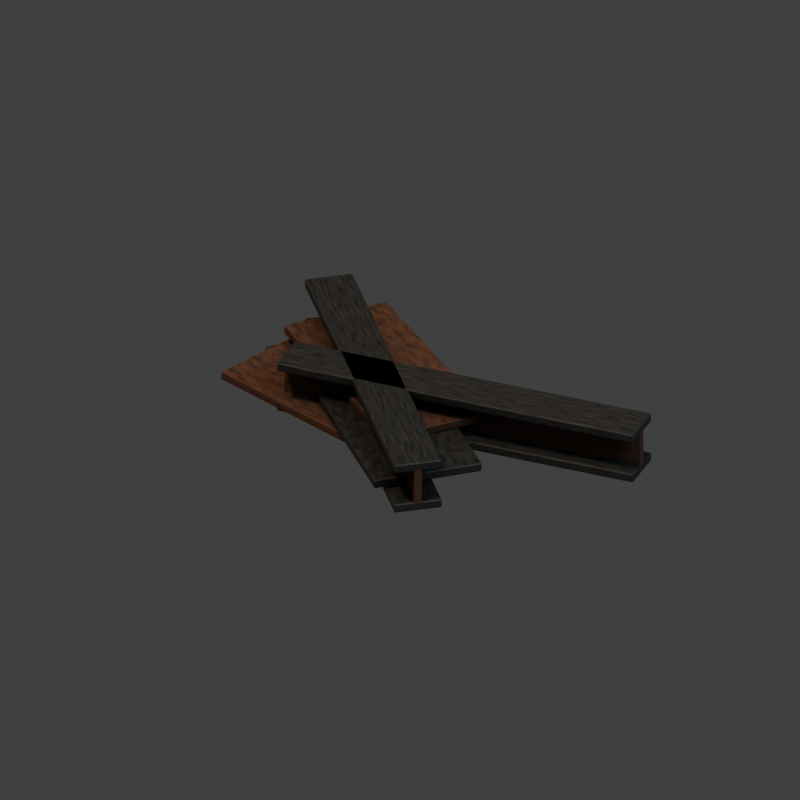 # Source: f3p_debris.blend  (saved by Blender 5.2.45; exported with 4.5.12 LTS)
import bpy
from mathutils import Matrix  # noqa: F401  (used for matrix-valued properties, if any)

bpy.ops.wm.read_factory_settings(use_empty=True)
scene = bpy.context.scene
scene.name = 'Scene'

# ---- collections
col_collection = bpy.data.collections.new('Collection'); scene.collection.children.link(col_collection)

# ---- materials (node trees are filled in below, after node groups)
mat_blackened_hammered_iron_005 = bpy.data.materials.new('Blackened hammered iron.005')
mat_blackened_hammered_iron_005.diffuse_color = (0.01096, 0.01229, 0.0137, 1.0)
mat_flaking_oxide_and_scabbed_seams_005 = bpy.data.materials.new('Flaking oxide and scabbed seams.005')
mat_flaking_oxide_and_scabbed_seams_005.diffuse_color = (0.02956, 0.016, 0.01096, 1.0)

# ---- material node trees
mat_blackened_hammered_iron_005.use_nodes = True; mat_blackened_hammered_iron_005.node_tree.nodes.clear()
_N = mat_blackened_hammered_iron_005.node_tree.nodes; _L = mat_blackened_hammered_iron_005.node_tree.links
n0 = _N.new('ShaderNodeBsdfPrincipled'); n0.name = 'Principled BSDF'; n0.location = (-200, 100)
n0.inputs[1].default_value = 0.64
n0.inputs[10].default_value = 0.005
n0.inputs[13].default_value = 0.2
n0.inputs[27].default_value = (0.01096, 0.01229, 0.0137, 1.0)
n1 = _N.new('ShaderNodeOutputMaterial'); n1.name = 'Material Output'; n1.location = (200, 100)
n2 = _N.new('ShaderNodeTexNoise'); n2.name = 'Noise Texture'; n2.location = (0, 0)
n2.width = 160
n2.inputs[2].default_value = 17.0
n2.inputs[3].default_value = 3.0
n3 = _N.new('ShaderNodeValToRGB'); n3.name = 'Color Ramp'; n3.location = (0, 0)
while len(n3.color_ramp.elements) > 1: n3.color_ramp.elements.remove(n3.color_ramp.elements[-1])
n3.color_ramp.elements[0].position = 0.22; n3.color_ramp.elements[0].color = (0.01096, 0.01229, 0.0137, 1.0)
_e = n3.color_ramp.elements.new(0.78); _e.color = (0.05951, 0.05781, 0.05127, 1.0)
n4 = _N.new('ShaderNodeTexNoise'); n4.name = 'Noise Texture.001'; n4.location = (0, 0)
n4.width = 160
n4.inputs[2].default_value = 95.0
n5 = _N.new('ShaderNodeBump'); n5.name = 'Bump'; n5.location = (0, 0)
n5.inputs[0].default_value = 0.24
n5.inputs[1].default_value = 0.018
n6 = _N.new('ShaderNodeMapRange'); n6.name = 'Map Range'; n6.location = (0, 0)
n6.inputs[3].default_value = 0.38
n6.inputs[4].default_value = 0.68
n7 = _N.new('ShaderNodeAmbientOcclusion'); n7.name = 'ISO_Baked_AO'; n7.location = (0, 0)
n7.inputs[1].default_value = 0.7
n8 = _N.new('ShaderNodeMixRGB'); n8.name = 'Mix (Legacy)'; n8.location = (0, 0)
n8.blend_type = 'MULTIPLY'
n8.inputs[0].default_value = 0.8
_L.new(n0.outputs[0], n1.inputs[0])
_L.new(n2.outputs[0], n3.inputs[0])
_L.new(n4.outputs[0], n5.inputs[3])
_L.new(n5.outputs[0], n0.inputs[5])
_L.new(n2.outputs[0], n6.inputs[0])
_L.new(n6.outputs[0], n0.inputs[2])
_L.new(n3.outputs[0], n8.inputs[1])
_L.new(n7.outputs[0], n8.inputs[2])
_L.new(n8.outputs[0], n0.inputs[0])
n1.is_active_output = True
mat_flaking_oxide_and_scabbed_seams_005.use_nodes = True; mat_flaking_oxide_and_scabbed_seams_005.node_tree.nodes.clear()
_N = mat_flaking_oxide_and_scabbed_seams_005.node_tree.nodes; _L = mat_flaking_oxide_and_scabbed_seams_005.node_tree.links
n0 = _N.new('ShaderNodeBsdfPrincipled'); n0.name = 'Principled BSDF'; n0.location = (-200, 100)
n0.inputs[1].default_value = 0.45
n0.inputs[10].default_value = 0.005
n0.inputs[13].default_value = 0.2
n0.inputs[27].default_value = (0.02956, 0.016, 0.01096, 1.0)
n1 = _N.new('ShaderNodeOutputMaterial'); n1.name = 'Material Output'; n1.location = (200, 100)
n2 = _N.new('ShaderNodeTexNoise'); n2.name = 'Noise Texture'; n2.location = (0, 0)
n2.width = 160
n2.inputs[2].default_value = 17.0
n2.inputs[3].default_value = 3.0
n3 = _N.new('ShaderNodeValToRGB'); n3.name = 'Color Ramp'; n3.location = (0, 0)
while len(n3.color_ramp.elements) > 1: n3.color_ramp.elements.remove(n3.color_ramp.elements[-1])
n3.color_ramp.elements[0].position = 0.22; n3.color_ramp.elements[0].color = (0.02956, 0.016, 0.01096, 1.0)
_e = n3.color_ramp.elements.new(0.78); _e.color = (0.162, 0.0648, 0.02843, 1.0)
n4 = _N.new('ShaderNodeTexNoise'); n4.name = 'Noise Texture.001'; n4.location = (0, 0)
n4.width = 160
n4.inputs[2].default_value = 95.0
n5 = _N.new('ShaderNodeBump'); n5.name = 'Bump'; n5.location = (0, 0)
n5.inputs[0].default_value = 0.24
n5.inputs[1].default_value = 0.018
n6 = _N.new('ShaderNodeMapRange'); n6.name = 'Map Range'; n6.location = (0, 0)
n6.inputs[3].default_value = 0.6
n6.inputs[4].default_value = 0.9
n7 = _N.new('ShaderNodeAmbientOcclusion'); n7.name = 'ISO_Baked_AO'; n7.location = (0, 0)
n7.inputs[1].default_value = 0.7
n8 = _N.new('ShaderNodeMixRGB'); n8.name = 'Mix (Legacy)'; n8.location = (0, 0)
n8.blend_type = 'MULTIPLY'
n8.inputs[0].default_value = 0.8
_L.new(n0.outputs[0], n1.inputs[0])
_L.new(n2.outputs[0], n3.inputs[0])
_L.new(n4.outputs[0], n5.inputs[3])
_L.new(n5.outputs[0], n0.inputs[5])
_L.new(n2.outputs[0], n6.inputs[0])
_L.new(n6.outputs[0], n0.inputs[2])
_L.new(n3.outputs[0], n8.inputs[1])
_L.new(n7.outputs[0], n8.inputs[2])
_L.new(n8.outputs[0], n0.inputs[0])
n1.is_active_output = True

# ---- world
world_world = bpy.data.worlds.new('World'); scene.world = world_world
world_world.use_nodes = True; world_world.node_tree.nodes.clear()
_N = world_world.node_tree.nodes; _L = world_world.node_tree.links
n0 = _N.new('ShaderNodeOutputWorld'); n0.name = 'World Output'; n0.location = (200, 100)
n1 = _N.new('ShaderNodeBackground'); n1.name = 'Background'; n1.location = (-200, 100)
n1.inputs[0].default_value = (0.05088, 0.05088, 0.05088, 1.0)
_L.new(n1.outputs[0], n0.inputs[0])
n0.is_active_output = True
world_world.color = (0.18, 0.18, 0.18)
world_world.sun_shadow_jitter_overblur = 0.0

# ---- cameras
cam_iso_map_005 = bpy.data.cameras.new('ISO_MAP.005')
cam_iso_map_005.type = 'ORTHO'
cam_iso_map_005.sensor_fit = 'HORIZONTAL'
cam_iso_map_005.ortho_scale = 2.121
cam_camera_006 = bpy.data.cameras.new('Camera.006')
cam_camera_006.type = 'ORTHO'
cam_camera_006.ortho_scale = 5.0

# ---- lights
light_sun_005 = bpy.data.lights.new('Sun.005', 'SUN')
light_sun_005.color = (1.0, 0.76, 0.53)
light_sun_005.angle = 0.15
light_sun_005.energy = 2.5
light_area_005 = bpy.data.lights.new('Area.005', 'AREA')
light_area_005.color = (0.5, 0.66, 0.85)
light_area_005.energy = 450.0
light_area_005.shape = 'DISK'
light_area_005.size = 5.0
light_area_005.size_y = 1.0

# ---- meshes
me_cube_034 = bpy.data.meshes.new('Cube.034')
me_cube_034.from_pydata([(-0.325, -0.15, -0.0125), (-0.325, -0.15, 0.0125), (-0.325, 0.15, -0.0125), (-0.325, 0.15, 0.0125), (0.325, -0.15, -0.0125), (0.325, -0.15, 0.0125), (0.325, 0.15, -0.0125), (0.325, 0.15, 0.0125)], [], [(0, 1, 3, 2), (2, 3, 7, 6), (6, 7, 5, 4), (4, 5, 1, 0), (2, 6, 4, 0), (7, 3, 1, 5)])
_uv = me_cube_034.uv_layers.new(name='UVMap')
_uv.uv.foreach_set('vector', [0.375, 0.0, 0.625, 0.0, 0.625, 0.25, 0.375, 0.25, 0.375, 0.25, 0.625, 0.25, 0.625, 0.5, 0.375, 0.5, 0.375, 0.5, 0.625, 0.5, 0.625, 0.75, 0.375, 0.75, 0.375, 0.75, 0.625, 0.75, 0.625, 1.0, 0.375, 1.0, 0.125, 0.5, 0.375, 0.5, 0.375, 0.75, 0.125, 0.75, 0.625, 0.5, 0.875, 0.5, 0.875, 0.75, 0.625, 0.75])
me_cube_034.materials.append(mat_blackened_hammered_iron_005)
me_cube_034.update()
me_cube_035 = bpy.data.meshes.new('Cube.035')
me_cube_035.from_pydata([(-0.325, -0.15, -0.0125), (-0.325, -0.15, 0.0125), (-0.325, 0.15, -0.0125), (-0.325, 0.15, 0.0125), (0.325, -0.15, -0.0125), (0.325, -0.15, 0.0125), (0.325, 0.15, -0.0125), (0.325, 0.15, 0.0125)], [], [(0, 1, 3, 2), (2, 3, 7, 6), (6, 7, 5, 4), (4, 5, 1, 0), (2, 6, 4, 0), (7, 3, 1, 5)])
_uv = me_cube_035.uv_layers.new(name='UVMap')
_uv.uv.foreach_set('vector', [0.375, 0.0, 0.625, 0.0, 0.625, 0.25, 0.375, 0.25, 0.375, 0.25, 0.625, 0.25, 0.625, 0.5, 0.375, 0.5, 0.375, 0.5, 0.625, 0.5, 0.625, 0.75, 0.375, 0.75, 0.375, 0.75, 0.625, 0.75, 0.625, 1.0, 0.375, 1.0, 0.125, 0.5, 0.375, 0.5, 0.375, 0.75, 0.125, 0.75, 0.625, 0.5, 0.875, 0.5, 0.875, 0.75, 0.625, 0.75])
me_cube_035.materials.append(mat_flaking_oxide_and_scabbed_seams_005)
me_cube_035.update()
me_cube_036 = bpy.data.meshes.new('Cube.036')
me_cube_036.from_pydata([(-0.325, -0.15, -0.0125), (-0.325, -0.15, 0.0125), (-0.325, 0.15, -0.0125), (-0.325, 0.15, 0.0125), (0.325, -0.15, -0.0125), (0.325, -0.15, 0.0125), (0.325, 0.15, -0.0125), (0.325, 0.15, 0.0125)], [], [(0, 1, 3, 2), (2, 3, 7, 6), (6, 7, 5, 4), (4, 5, 1, 0), (2, 6, 4, 0), (7, 3, 1, 5)])
_uv = me_cube_036.uv_layers.new(name='UVMap')
_uv.uv.foreach_set('vector', [0.375, 0.0, 0.625, 0.0, 0.625, 0.25, 0.375, 0.25, 0.375, 0.25, 0.625, 0.25, 0.625, 0.5, 0.375, 0.5, 0.375, 0.5, 0.625, 0.5, 0.625, 0.75, 0.375, 0.75, 0.375, 0.75, 0.625, 0.75, 0.625, 1.0, 0.375, 1.0, 0.125, 0.5, 0.375, 0.5, 0.375, 0.75, 0.125, 0.75, 0.625, 0.5, 0.875, 0.5, 0.875, 0.75, 0.625, 0.75])
me_cube_036.materials.append(mat_blackened_hammered_iron_005)
me_cube_036.update()
me_cube_037 = bpy.data.meshes.new('Cube.037')
me_cube_037.from_pydata([(-0.325, -0.15, -0.0125), (-0.325, -0.15, 0.0125), (-0.325, 0.15, -0.0125), (-0.325, 0.15, 0.0125), (0.325, -0.15, -0.0125), (0.325, -0.15, 0.0125), (0.325, 0.15, -0.0125), (0.325, 0.15, 0.0125)], [], [(0, 1, 3, 2), (2, 3, 7, 6), (6, 7, 5, 4), (4, 5, 1, 0), (2, 6, 4, 0), (7, 3, 1, 5)])
_uv = me_cube_037.uv_layers.new(name='UVMap')
_uv.uv.foreach_set('vector', [0.375, 0.0, 0.625, 0.0, 0.625, 0.25, 0.375, 0.25, 0.375, 0.25, 0.625, 0.25, 0.625, 0.5, 0.375, 0.5, 0.375, 0.5, 0.625, 0.5, 0.625, 0.75, 0.375, 0.75, 0.375, 0.75, 0.625, 0.75, 0.625, 1.0, 0.375, 1.0, 0.125, 0.5, 0.375, 0.5, 0.375, 0.75, 0.125, 0.75, 0.625, 0.5, 0.875, 0.5, 0.875, 0.75, 0.625, 0.75])
me_cube_037.materials.append(mat_flaking_oxide_and_scabbed_seams_005)
me_cube_037.update()
me_cube_038 = bpy.data.meshes.new('Cube.038')
me_cube_038.from_pydata([(-0.51, -0.065, -0.0125), (-0.51, -0.065, 0.0125), (-0.51, 0.065, -0.0125), (-0.51, 0.065, 0.0125), (0.51, -0.065, -0.0125), (0.51, -0.065, 0.0125), (0.51, 0.065, -0.0125), (0.51, 0.065, 0.0125)], [], [(0, 1, 3, 2), (2, 3, 7, 6), (6, 7, 5, 4), (4, 5, 1, 0), (2, 6, 4, 0), (7, 3, 1, 5)])
_uv = me_cube_038.uv_layers.new(name='UVMap')
_uv.uv.foreach_set('vector', [0.375, 0.0, 0.625, 0.0, 0.625, 0.25, 0.375, 0.25, 0.375, 0.25, 0.625, 0.25, 0.625, 0.5, 0.375, 0.5, 0.375, 0.5, 0.625, 0.5, 0.625, 0.75, 0.375, 0.75, 0.375, 0.75, 0.625, 0.75, 0.625, 1.0, 0.375, 1.0, 0.125, 0.5, 0.375, 0.5, 0.375, 0.75, 0.125, 0.75, 0.625, 0.5, 0.875, 0.5, 0.875, 0.75, 0.625, 0.75])
me_cube_038.materials.append(mat_blackened_hammered_iron_005)
me_cube_038.update()
me_cube_039 = bpy.data.meshes.new('Cube.039')
me_cube_039.from_pydata([(-0.51, -0.065, -0.0125), (-0.51, -0.065, 0.0125), (-0.51, 0.065, -0.0125), (-0.51, 0.065, 0.0125), (0.51, -0.065, -0.0125), (0.51, -0.065, 0.0125), (0.51, 0.065, -0.0125), (0.51, 0.065, 0.0125)], [], [(0, 1, 3, 2), (2, 3, 7, 6), (6, 7, 5, 4), (4, 5, 1, 0), (2, 6, 4, 0), (7, 3, 1, 5)])
_uv = me_cube_039.uv_layers.new(name='UVMap')
_uv.uv.foreach_set('vector', [0.375, 0.0, 0.625, 0.0, 0.625, 0.25, 0.375, 0.25, 0.375, 0.25, 0.625, 0.25, 0.625, 0.5, 0.375, 0.5, 0.375, 0.5, 0.625, 0.5, 0.625, 0.75, 0.375, 0.75, 0.375, 0.75, 0.625, 0.75, 0.625, 1.0, 0.375, 1.0, 0.125, 0.5, 0.375, 0.5, 0.375, 0.75, 0.125, 0.75, 0.625, 0.5, 0.875, 0.5, 0.875, 0.75, 0.625, 0.75])
me_cube_039.materials.append(mat_blackened_hammered_iron_005)
me_cube_039.update()
me_cube_040 = bpy.data.meshes.new('Cube.040')
me_cube_040.from_pydata([(-0.51, -0.011, -0.06), (-0.51, -0.011, 0.06), (-0.51, 0.011, -0.06), (-0.51, 0.011, 0.06), (0.51, -0.011, -0.06), (0.51, -0.011, 0.06), (0.51, 0.011, -0.06), (0.51, 0.011, 0.06)], [], [(0, 1, 3, 2), (2, 3, 7, 6), (6, 7, 5, 4), (4, 5, 1, 0), (2, 6, 4, 0), (7, 3, 1, 5)])
_uv = me_cube_040.uv_layers.new(name='UVMap')
_uv.uv.foreach_set('vector', [0.375, 0.0, 0.625, 0.0, 0.625, 0.25, 0.375, 0.25, 0.375, 0.25, 0.625, 0.25, 0.625, 0.5, 0.375, 0.5, 0.375, 0.5, 0.625, 0.5, 0.625, 0.75, 0.375, 0.75, 0.375, 0.75, 0.625, 0.75, 0.625, 1.0, 0.375, 1.0, 0.125, 0.5, 0.375, 0.5, 0.375, 0.75, 0.125, 0.75, 0.625, 0.5, 0.875, 0.5, 0.875, 0.75, 0.625, 0.75])
me_cube_040.materials.append(mat_flaking_oxide_and_scabbed_seams_005)
me_cube_040.update()
me_cube_041 = bpy.data.meshes.new('Cube.041')
me_cube_041.from_pydata([(-0.51, -0.065, -0.0125), (-0.51, -0.065, 0.0125), (-0.51, 0.065, -0.0125), (-0.51, 0.065, 0.0125), (0.51, -0.065, -0.0125), (0.51, -0.065, 0.0125), (0.51, 0.065, -0.0125), (0.51, 0.065, 0.0125)], [], [(0, 1, 3, 2), (2, 3, 7, 6), (6, 7, 5, 4), (4, 5, 1, 0), (2, 6, 4, 0), (7, 3, 1, 5)])
_uv = me_cube_041.uv_layers.new(name='UVMap')
_uv.uv.foreach_set('vector', [0.375, 0.0, 0.625, 0.0, 0.625, 0.25, 0.375, 0.25, 0.375, 0.25, 0.625, 0.25, 0.625, 0.5, 0.375, 0.5, 0.375, 0.5, 0.625, 0.5, 0.625, 0.75, 0.375, 0.75, 0.375, 0.75, 0.625, 0.75, 0.625, 1.0, 0.375, 1.0, 0.125, 0.5, 0.375, 0.5, 0.375, 0.75, 0.125, 0.75, 0.625, 0.5, 0.875, 0.5, 0.875, 0.75, 0.625, 0.75])
me_cube_041.materials.append(mat_blackened_hammered_iron_005)
me_cube_041.update()
me_cube_042 = bpy.data.meshes.new('Cube.042')
me_cube_042.from_pydata([(-0.51, -0.065, -0.0125), (-0.51, -0.065, 0.0125), (-0.51, 0.065, -0.0125), (-0.51, 0.065, 0.0125), (0.51, -0.065, -0.0125), (0.51, -0.065, 0.0125), (0.51, 0.065, -0.0125), (0.51, 0.065, 0.0125)], [], [(0, 1, 3, 2), (2, 3, 7, 6), (6, 7, 5, 4), (4, 5, 1, 0), (2, 6, 4, 0), (7, 3, 1, 5)])
_uv = me_cube_042.uv_layers.new(name='UVMap')
_uv.uv.foreach_set('vector', [0.375, 0.0, 0.625, 0.0, 0.625, 0.25, 0.375, 0.25, 0.375, 0.25, 0.625, 0.25, 0.625, 0.5, 0.375, 0.5, 0.375, 0.5, 0.625, 0.5, 0.625, 0.75, 0.375, 0.75, 0.375, 0.75, 0.625, 0.75, 0.625, 1.0, 0.375, 1.0, 0.125, 0.5, 0.375, 0.5, 0.375, 0.75, 0.125, 0.75, 0.625, 0.5, 0.875, 0.5, 0.875, 0.75, 0.625, 0.75])
me_cube_042.materials.append(mat_blackened_hammered_iron_005)
me_cube_042.update()
me_cube_043 = bpy.data.meshes.new('Cube.043')
me_cube_043.from_pydata([(-0.51, -0.011, -0.06), (-0.51, -0.011, 0.06), (-0.51, 0.011, -0.06), (-0.51, 0.011, 0.06), (0.51, -0.011, -0.06), (0.51, -0.011, 0.06), (0.51, 0.011, -0.06), (0.51, 0.011, 0.06)], [], [(0, 1, 3, 2), (2, 3, 7, 6), (6, 7, 5, 4), (4, 5, 1, 0), (2, 6, 4, 0), (7, 3, 1, 5)])
_uv = me_cube_043.uv_layers.new(name='UVMap')
_uv.uv.foreach_set('vector', [0.375, 0.0, 0.625, 0.0, 0.625, 0.25, 0.375, 0.25, 0.375, 0.25, 0.625, 0.25, 0.625, 0.5, 0.375, 0.5, 0.375, 0.5, 0.625, 0.5, 0.625, 0.75, 0.375, 0.75, 0.375, 0.75, 0.625, 0.75, 0.625, 1.0, 0.375, 1.0, 0.125, 0.5, 0.375, 0.5, 0.375, 0.75, 0.125, 0.75, 0.625, 0.5, 0.875, 0.5, 0.875, 0.75, 0.625, 0.75])
me_cube_043.materials.append(mat_flaking_oxide_and_scabbed_seams_005)
me_cube_043.update()

# ---- objects
ob_iso_map = bpy.data.objects.new('ISO_MAP', cam_iso_map_005)
ob_camera_ortho_55 = bpy.data.objects.new('Camera_ortho_55', cam_camera_006)
ob_sun_chaud_haut_gauche = bpy.data.objects.new('Sun_chaud_haut_gauche', light_sun_005)
ob_fill_froid = bpy.data.objects.new('Fill_froid', light_area_005)
ob_debris = bpy.data.objects.new('debris', None)
ob_twisted_fallen_plate = bpy.data.objects.new('Twisted fallen plate', me_cube_034)
ob_twisted_fallen_plate_001 = bpy.data.objects.new('Twisted fallen plate.001', me_cube_035)
ob_twisted_fallen_plate_002 = bpy.data.objects.new('Twisted fallen plate.002', me_cube_036)
ob_twisted_fallen_plate_003 = bpy.data.objects.new('Twisted fallen plate.003', me_cube_037)
ob_broken_i_beam = bpy.data.objects.new('Broken I beam', None)
ob_i_beam_flange = bpy.data.objects.new('I beam flange', me_cube_038)
ob_i_beam_flange_001 = bpy.data.objects.new('I beam flange.001', me_cube_039)
ob_i_beam_web = bpy.data.objects.new('I beam web', me_cube_040)
ob_broken_i_beam_001 = bpy.data.objects.new('Broken I beam.001', None)
ob_i_beam_flange_002 = bpy.data.objects.new('I beam flange.002', me_cube_041)
ob_i_beam_flange_003 = bpy.data.objects.new('I beam flange.003', me_cube_042)
ob_i_beam_web_001 = bpy.data.objects.new('I beam web.001', me_cube_043)

# ---- transforms, parenting, visibility, modifiers, constraints
ob_iso_map.location = (7.302, -7.302, 6.115)
ob_iso_map.rotation_euler = (1.047, 0.0, 0.7854)
ob_camera_ortho_55.location = (0.0, -5.244, 8.536)
ob_camera_ortho_55.rotation_euler = (0.6109, 0.0, 0.0)
ob_sun_chaud_haut_gauche.location = (-1.111, -4.545, 11.79)
ob_sun_chaud_haut_gauche.rotation_euler = (0.3777, 1.85e-09, -0.2398)
ob_fill_froid.location = (5.442, 0.2149, 5.598)
ob_fill_froid.rotation_euler = (0.7717, 4.742e-08, 1.61)
ob_debris.location = (0.0, 0.0, 0.0)
ob_twisted_fallen_plate.parent = ob_debris
ob_twisted_fallen_plate.location = (-0.204, 0.0904, 0.05)
ob_twisted_fallen_plate.rotation_euler = (0.0, 0.0, -0.3309)
_m = ob_twisted_fallen_plate.modifiers.new('Aretes usees', 'BEVEL')
_m.width = 0.004
_m.width_pct = 0.004
_m.segments = 3
_m = ob_twisted_fallen_plate.modifiers.new('Normales ponderees', 'WEIGHTED_NORMAL')
ob_twisted_fallen_plate_001.parent = ob_debris
ob_twisted_fallen_plate_001.location = (-0.1933, -0.005871, 0.075)
ob_twisted_fallen_plate_001.rotation_euler = (0.0, 0.0, -0.01193)
_m = ob_twisted_fallen_plate_001.modifiers.new('Aretes usees', 'BEVEL')
_m.width = 0.004
_m.width_pct = 0.004
_m.segments = 3
_m = ob_twisted_fallen_plate_001.modifiers.new('Normales ponderees', 'WEIGHTED_NORMAL')
ob_twisted_fallen_plate_002.parent = ob_debris
ob_twisted_fallen_plate_002.location = (-0.01295, -0.02333, 0.1)
ob_twisted_fallen_plate_002.rotation_euler = (0.0, 0.0, -0.4709)
_m = ob_twisted_fallen_plate_002.modifiers.new('Aretes usees', 'BEVEL')
_m.width = 0.004
_m.width_pct = 0.004
_m.segments = 3
_m = ob_twisted_fallen_plate_002.modifiers.new('Normales ponderees', 'WEIGHTED_NORMAL')
ob_twisted_fallen_plate_003.parent = ob_debris
ob_twisted_fallen_plate_003.location = (-0.1576, 0.1075, 0.125)
ob_twisted_fallen_plate_003.rotation_euler = (0.0, 0.0, -0.3511)
_m = ob_twisted_fallen_plate_003.modifiers.new('Aretes usees', 'BEVEL')
_m.width = 0.004
_m.width_pct = 0.004
_m.segments = 3
_m = ob_twisted_fallen_plate_003.modifiers.new('Normales ponderees', 'WEIGHTED_NORMAL')
ob_broken_i_beam.parent = ob_debris
ob_broken_i_beam.location = (-0.1, 0.0, 0.07)
ob_broken_i_beam.rotation_euler = (0.0, 0.0, -0.55)
ob_i_beam_flange.parent = ob_broken_i_beam
ob_i_beam_flange.location = (0.0, 0.0, 0.0)
_m = ob_i_beam_flange.modifiers.new('Aretes usees', 'BEVEL')
_m.width = 0.004
_m.width_pct = 0.004
_m.segments = 3
_m = ob_i_beam_flange.modifiers.new('Normales ponderees', 'WEIGHTED_NORMAL')
ob_i_beam_flange_001.parent = ob_broken_i_beam
ob_i_beam_flange_001.location = (0.0, 0.0, 0.12)
_m = ob_i_beam_flange_001.modifiers.new('Aretes usees', 'BEVEL')
_m.width = 0.004
_m.width_pct = 0.004
_m.segments = 3
_m = ob_i_beam_flange_001.modifiers.new('Normales ponderees', 'WEIGHTED_NORMAL')
ob_i_beam_web.parent = ob_broken_i_beam
ob_i_beam_web.location = (0.0, 0.0, 0.06)
_m = ob_i_beam_web.modifiers.new('Aretes usees', 'BEVEL')
_m.width = 0.003
_m.width_pct = 0.003
_m.segments = 3
_m = ob_i_beam_web.modifiers.new('Normales ponderees', 'WEIGHTED_NORMAL')
ob_broken_i_beam_001.parent = ob_debris
ob_broken_i_beam_001.location = (0.14, 0.1, 0.07)
ob_broken_i_beam_001.rotation_euler = (0.0, 0.0, 0.4)
ob_i_beam_flange_002.parent = ob_broken_i_beam_001
ob_i_beam_flange_002.location = (0.0, 0.0, 0.0)
_m = ob_i_beam_flange_002.modifiers.new('Aretes usees', 'BEVEL')
_m.width = 0.004
_m.width_pct = 0.004
_m.segments = 3
_m = ob_i_beam_flange_002.modifiers.new('Normales ponderees', 'WEIGHTED_NORMAL')
ob_i_beam_flange_003.parent = ob_broken_i_beam_001
ob_i_beam_flange_003.location = (0.0, 0.0, 0.12)
_m = ob_i_beam_flange_003.modifiers.new('Aretes usees', 'BEVEL')
_m.width = 0.004
_m.width_pct = 0.004
_m.segments = 3
_m = ob_i_beam_flange_003.modifiers.new('Normales ponderees', 'WEIGHTED_NORMAL')
ob_i_beam_web_001.parent = ob_broken_i_beam_001
ob_i_beam_web_001.location = (0.0, 0.0, 0.06)
_m = ob_i_beam_web_001.modifiers.new('Aretes usees', 'BEVEL')
_m.width = 0.003
_m.width_pct = 0.003
_m.segments = 3
_m = ob_i_beam_web_001.modifiers.new('Normales ponderees', 'WEIGHTED_NORMAL')

# ---- collection membership
scene.collection.objects.link(ob_iso_map)
col_collection.objects.link(ob_camera_ortho_55)
col_collection.objects.link(ob_sun_chaud_haut_gauche)
col_collection.objects.link(ob_fill_froid)
col_collection.objects.link(ob_debris)
col_collection.objects.link(ob_twisted_fallen_plate)
col_collection.objects.link(ob_twisted_fallen_plate_001)
col_collection.objects.link(ob_twisted_fallen_plate_002)
col_collection.objects.link(ob_twisted_fallen_plate_003)
col_collection.objects.link(ob_broken_i_beam)
col_collection.objects.link(ob_i_beam_flange)
col_collection.objects.link(ob_i_beam_flange_001)
col_collection.objects.link(ob_i_beam_web)
col_collection.objects.link(ob_broken_i_beam_001)
col_collection.objects.link(ob_i_beam_flange_002)
col_collection.objects.link(ob_i_beam_flange_003)
col_collection.objects.link(ob_i_beam_web_001)

# ---- scene / render settings (as saved in the file)
scene.camera = ob_iso_map
scene.frame_start = 1; scene.frame_end = 250; scene.frame_set(1)
scene.render.engine = 'BLENDER_EEVEE_NEXT'
scene.render.resolution_x = 384
scene.render.resolution_y = 384
scene.render.film_transparent = True
scene.render.bake_bias = 0.0
scene.render.bake_samples = 0
scene.render.compositor_device = 'GPU'
scene.eevee.taa_render_samples = 16
scene.eevee.use_volume_custom_range = False
scene.eevee.fast_gi_thickness_near = 0.1
scene.eevee.fast_gi_thickness_far = 0.0
scene.eevee.ray_tracing_options.screen_trace_thickness = 0.1
scene.view_settings.view_transform = 'Standard'
bpy.context.view_layer.update()
